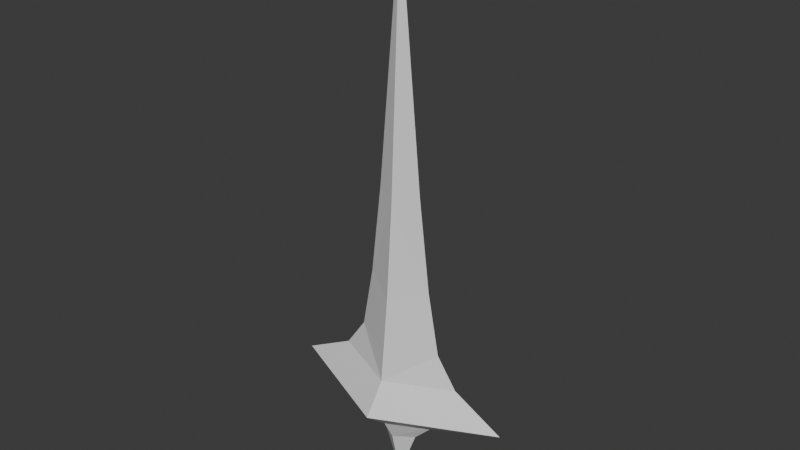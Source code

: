 # Source: POR.blend  (saved by Blender 5.2.44; exported with 4.5.12 LTS)
import bpy
from mathutils import Matrix  # noqa: F401  (used for matrix-valued properties, if any)

bpy.ops.wm.read_factory_settings(use_empty=True)
scene = bpy.context.scene
scene.name = 'Scene'

# ---- collections
col_collection = bpy.data.collections.new('Collection'); scene.collection.children.link(col_collection)

# ---- materials (node trees are filled in below, after node groups)
mat_material = bpy.data.materials.new('Material')
mat_material.alpha_threshold = 0.0
mat_material.use_backface_culling_lightprobe_volume = False
mat_material.roughness = 0.5
mat_material.line_color = (0.0, 0.0, 0.0, 1.0)

# ---- material node trees
mat_material.use_nodes = True; mat_material.node_tree.nodes.clear()
_N = mat_material.node_tree.nodes; _L = mat_material.node_tree.links
n0 = _N.new('ShaderNodeOutputMaterial'); n0.name = 'Material Output'; n0.location = (200, 100)
n1 = _N.new('ShaderNodeBsdfPrincipled'); n1.name = 'Principled BSDF'; n1.location = (-200, 100)
n1.inputs[10].default_value = 0.005
_L.new(n1.outputs[0], n0.inputs[0])
n0.is_active_output = True

# ---- world
world_world = bpy.data.worlds.new('World'); scene.world = world_world
world_world.use_nodes = True; world_world.node_tree.nodes.clear()
_N = world_world.node_tree.nodes; _L = world_world.node_tree.links
n0 = _N.new('ShaderNodeOutputWorld'); n0.name = 'World Output'; n0.location = (200, 100)
n1 = _N.new('ShaderNodeBackground'); n1.name = 'Background'; n1.location = (-200, 100)
n1.inputs[0].default_value = (0.05088, 0.05088, 0.05088, 1.0)
_L.new(n1.outputs[0], n0.inputs[0])
n0.is_active_output = True
world_world.color = (0.05088, 0.05088, 0.05088)
world_world.sun_shadow_jitter_overblur = 0.0

# ---- meshes
me_cube = bpy.data.meshes.new('Cube')
me_cube.from_pydata([(0.0, 0.0, 6.856), (0.0, 0.0, 6.858), (0.5188, 0.0, 1.657), (0.0, 0.0, 6.857), (0.0, 0.0, 6.856), (0.0, -0.285, 1.489), (1.815, 0.0, -0.1863), (0.0, -0.7454, -0.2909), (0.2976, 0.0, -0.9395), (0.0, -0.1799, -0.9565), (0.0, 0.0, -1.733), (0.0, 0.0, -1.737), (0.0, -0.4211, 0.1787), (1.02, 0.0, 0.2372), (0.0, -0.36, -0.6161), (0.6543, 0.0, -0.5786), (0.0, -0.1788, 2.954), (0.3485, 0.0, 3.069), (0.6994, 0.0, 0.6994), (0.0, -0.3819, 0.5521), (-0.5188, 0.0, 1.657), (-1.815, 0.0, -0.1863), (-0.2976, 0.0, -0.9395), (-1.02, 0.0, 0.2372), (-0.6543, 0.0, -0.5786), (-0.3485, 0.0, 3.069), (-0.6994, 0.0, 0.6994), (0.0, 0.285, 1.489), (0.0, 0.7454, -0.2909), (0.0, 0.1799, -0.9565), (0.0, 0.4211, 0.1787), (0.0, 0.36, -0.6161), (0.0, 0.1788, 2.954), (0.0, 0.3819, 0.5521)], [], [(0, 3, 4, 1), (17, 1, 4, 16), (15, 14, 9, 8), (13, 12, 7, 6), (8, 9, 11, 10), (18, 19, 12, 13), (6, 7, 14, 15), (2, 17, 16, 5), (2, 5, 19, 18), (25, 16, 4, 1), (24, 22, 9, 14), (23, 21, 7, 12), (22, 10, 11, 9), (26, 23, 12, 19), (21, 24, 14, 7), (20, 5, 16, 25), (20, 26, 19, 5), (17, 32, 4, 1), (15, 8, 29, 31), (13, 6, 28, 30), (8, 10, 11, 29), (18, 13, 30, 33), (6, 15, 31, 28), (2, 27, 32, 17), (2, 18, 33, 27), (25, 1, 4, 32), (24, 31, 29, 22), (23, 30, 28, 21), (22, 29, 11, 10), (26, 33, 30, 23), (21, 28, 31, 24), (20, 25, 32, 27), (20, 27, 33, 26)])
_uv = me_cube.uv_layers.new(name='UVMap')
_uv.uv.foreach_set('vector', [0.625, 0.5, 0.875, 0.5, 0.875, 0.75, 0.625, 0.75, 0.5, 0.75, 0.625, 0.75, 0.625, 1.0, 0.5, 1.0, 0.375, 0.75, 0.375, 1.0, 0.375, 1.0, 0.375, 0.75, 0.375, 0.75, 0.375, 1.0, 0.375, 1.0, 0.375, 0.75, 0.375, 0.75, 0.375, 1.0, 0.375, 1.0, 0.375, 0.75, 0.375, 0.75, 0.375, 1.0, 0.375, 1.0, 0.375, 0.75, 0.375, 0.75, 0.375, 1.0, 0.375, 1.0, 0.375, 0.75, 0.375, 0.75, 0.5, 0.75, 0.5, 1.0, 0.375, 1.0, 0.375, 0.75, 0.375, 1.0, 0.375, 1.0, 0.375, 0.75, 0.5, 0.75, 0.5, 1.0, 0.625, 1.0, 0.625, 0.75, 0.375, 0.75, 0.375, 0.75, 0.375, 1.0, 0.375, 1.0, 0.375, 0.75, 0.375, 0.75, 0.375, 1.0, 0.375, 1.0, 0.375, 0.75, 0.375, 0.75, 0.375, 1.0, 0.375, 1.0, 0.375, 0.75, 0.375, 0.75, 0.375, 1.0, 0.375, 1.0, 0.375, 0.75, 0.375, 0.75, 0.375, 1.0, 0.375, 1.0, 0.375, 0.75, 0.375, 1.0, 0.5, 1.0, 0.5, 0.75, 0.375, 0.75, 0.375, 0.75, 0.375, 1.0, 0.375, 1.0, 0.5, 0.75, 0.5, 1.0, 0.625, 1.0, 0.625, 0.75, 0.375, 0.75, 0.375, 0.75, 0.375, 1.0, 0.375, 1.0, 0.375, 0.75, 0.375, 0.75, 0.375, 1.0, 0.375, 1.0, 0.375, 0.75, 0.375, 0.75, 0.375, 1.0, 0.375, 1.0, 0.375, 0.75, 0.375, 0.75, 0.375, 1.0, 0.375, 1.0, 0.375, 0.75, 0.375, 0.75, 0.375, 1.0, 0.375, 1.0, 0.375, 0.75, 0.375, 1.0, 0.5, 1.0, 0.5, 0.75, 0.375, 0.75, 0.375, 0.75, 0.375, 1.0, 0.375, 1.0, 0.5, 0.75, 0.625, 0.75, 0.625, 1.0, 0.5, 1.0, 0.375, 0.75, 0.375, 1.0, 0.375, 1.0, 0.375, 0.75, 0.375, 0.75, 0.375, 1.0, 0.375, 1.0, 0.375, 0.75, 0.375, 0.75, 0.375, 1.0, 0.375, 1.0, 0.375, 0.75, 0.375, 0.75, 0.375, 1.0, 0.375, 1.0, 0.375, 0.75, 0.375, 0.75, 0.375, 1.0, 0.375, 1.0, 0.375, 0.75, 0.375, 0.75, 0.5, 0.75, 0.5, 1.0, 0.375, 1.0, 0.375, 0.75, 0.375, 1.0, 0.375, 1.0, 0.375, 0.75])
me_cube.materials.append(mat_material)
me_cube.use_mirror_vertex_groups = False
me_cube.update()

# ---- objects
ob_cube = bpy.data.objects.new('Cube', me_cube)

# ---- transforms, parenting, visibility, modifiers, constraints
ob_cube.location = (0.0, 0.0, 0.0)
ob_cube.lock_rotations_4d = False
ob_cube.empty_display_type = 'ARROWS'
ob_cube.lineart.crease_threshold = 0.0

# ---- collection membership
col_collection.objects.link(ob_cube)

# ---- scene / render settings (as saved in the file)
scene.frame_start = 1; scene.frame_end = 250; scene.frame_set(1)
scene.render.engine = 'BLENDER_EEVEE_NEXT'
scene.render.bake_bias = 0.0
scene.render.bake_samples = 0
scene.render.compositor_device = 'GPU'
scene.eevee.use_volume_custom_range = False
scene.eevee.fast_gi_thickness_near = 0.1
scene.eevee.fast_gi_thickness_far = 0.0
scene.eevee.ray_tracing_options.screen_trace_thickness = 0.1
bpy.context.view_layer.update()

# ---- added for rendering (the .blend has no active camera and no usable light): camera, sun
cam_auto = bpy.data.cameras.new('AutoCamera')
cam_auto.lens = 50.0
cam_auto.sensor_width = 36.0
cam_auto.clip_end = 1000.0
ob_auto_camera = bpy.data.objects.new('AutoCamera', cam_auto)
scene.collection.objects.link(ob_auto_camera)
ob_auto_camera.location = (8.74243, -10.4909, 9.55444)
ob_auto_camera.rotation_euler = (1.09748, -7.21219e-08, 0.694738)
scene.camera = ob_auto_camera
light_auto_sun = bpy.data.lights.new('AutoSun', 'SUN')
light_auto_sun.energy = 3.0
light_auto_sun.angle = 0.0523599
ob_auto_sun = bpy.data.objects.new('AutoSun', light_auto_sun)
scene.collection.objects.link(ob_auto_sun)
ob_auto_sun.rotation_euler = (0.872665, 0.174533, 0.523599)
bpy.context.view_layer.update()
